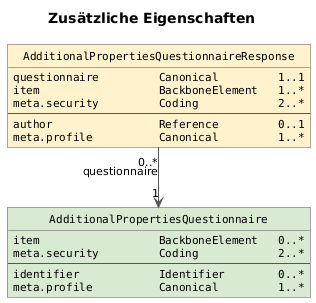

The diagram above was rendered by PlantUML. Its source (embedded in the PNG):
@startuml
title Zusätzliche Eigenschaften

skinparam shadowing false
skinparam roundcorner 0
skinparam linetype ortho
skinparam classAttributeIconSize 0
skinparam defaultFontName Arial
skinparam defaultFontSize 11
skinparam classAttributeFontName Monospaced

skinparam ArrowColor #555555
skinparam classBorderColor #555555

hide circle


class "AdditionalPropertiesQuestionnaire" as Questionnaire #D9EAD3 {
  item                  BackboneElement   0..*
  meta.security         Coding            2..*
  --
  identifier            Identifier        0..*
  meta.profile          Canonical         1..*
}

class "AdditionalPropertiesQuestionnaireResponse" as Response #FFF2CC {
  questionnaire         Canonical         1..1
  item                  BackboneElement   1..*
  meta.security         Coding            2..*
  --
  author                Reference         0..1
  meta.profile          Canonical         1..*
}

Response "0..*" --> "1" Questionnaire : questionnaire
@enduml